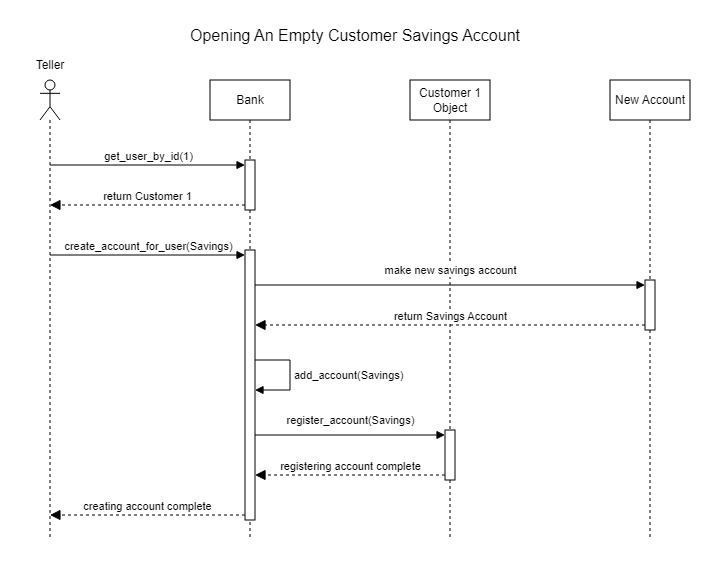

The diagram above was exported from draw.io. Its source (the exported page's mxGraphModel, read from the mxfile embedded in the PNG):
<mxGraphModel dx="888" dy="486" grid="1" gridSize="10" guides="1" tooltips="1" connect="1" arrows="1" fold="1" page="1" pageScale="1" pageWidth="850" pageHeight="1100" background="none" math="0" shadow="0">
  <root>
    <mxCell id="0" />
    <mxCell id="1" parent="0" />
    <mxCell id="3u-QYWKmqPAImZSolwYV-1" parent="1" style="text;html=1;whiteSpace=wrap;strokeColor=none;fillColor=none;align=center;verticalAlign=middle;rounded=0;fontSize=16;" value="Opening An Empty Customer Savings Account" vertex="1">
      <mxGeometry height="30" width="370" x="200" y="300" as="geometry" />
    </mxCell>
    <mxCell id="3u-QYWKmqPAImZSolwYV-15" parent="1" style="shape=umlLifeline;perimeter=lifelinePerimeter;whiteSpace=wrap;html=1;container=1;dropTarget=0;collapsible=0;recursiveResize=0;outlineConnect=0;portConstraint=eastwest;newEdgeStyle={&quot;curved&quot;:0,&quot;rounded&quot;:0};participant=umlActor;" value="" vertex="1">
      <mxGeometry height="460" width="20" x="70" y="360" as="geometry" />
    </mxCell>
    <mxCell id="3u-QYWKmqPAImZSolwYV-16" parent="1" style="text;html=1;whiteSpace=wrap;strokeColor=none;fillColor=none;align=center;verticalAlign=middle;rounded=0;" value="Teller" vertex="1">
      <mxGeometry height="30" width="60" x="50" y="330" as="geometry" />
    </mxCell>
    <mxCell id="3u-QYWKmqPAImZSolwYV-17" parent="1" style="shape=umlLifeline;perimeter=lifelinePerimeter;whiteSpace=wrap;html=1;container=1;dropTarget=0;collapsible=0;recursiveResize=0;outlineConnect=0;portConstraint=eastwest;newEdgeStyle={&quot;curved&quot;:0,&quot;rounded&quot;:0};" value="Bank" vertex="1">
      <mxGeometry height="460" width="80" x="240" y="360" as="geometry" />
    </mxCell>
    <mxCell id="3u-QYWKmqPAImZSolwYV-27" parent="3u-QYWKmqPAImZSolwYV-17" style="html=1;points=[[0,0,0,0,5],[0,1,0,0,-5],[1,0,0,0,5],[1,1,0,0,-5]];perimeter=orthogonalPerimeter;outlineConnect=0;targetShapes=umlLifeline;portConstraint=eastwest;newEdgeStyle={&quot;curved&quot;:0,&quot;rounded&quot;:0};" value="" vertex="1">
      <mxGeometry height="50" width="10" x="35" y="80" as="geometry" />
    </mxCell>
    <mxCell id="IiYcxoZ5xq5hraES89Jc-3" parent="3u-QYWKmqPAImZSolwYV-17" style="html=1;points=[[0,0,0,0,5],[0,1,0,0,-5],[1,0,0,0,5],[1,1,0,0,-5]];perimeter=orthogonalPerimeter;outlineConnect=0;targetShapes=umlLifeline;portConstraint=eastwest;newEdgeStyle={&quot;curved&quot;:0,&quot;rounded&quot;:0};" value="" vertex="1">
      <mxGeometry height="270" width="10" x="35" y="170" as="geometry" />
    </mxCell>
    <mxCell id="fdI07wCaY41UuwLNhwi--9" edge="1" parent="3u-QYWKmqPAImZSolwYV-17" style="html=1;align=left;spacingLeft=2;endArrow=block;rounded=0;edgeStyle=orthogonalEdgeStyle;curved=0;rounded=0;endFill=1;" target="IiYcxoZ5xq5hraES89Jc-3" value="add_account(Savings)">
      <mxGeometry relative="1" as="geometry">
        <mxPoint as="offset" />
        <Array as="points">
          <mxPoint x="80" y="280" />
          <mxPoint x="80" y="310" />
        </Array>
        <mxPoint x="45" y="280" as="sourcePoint" />
        <mxPoint x="45" y="300" as="targetPoint" />
      </mxGeometry>
    </mxCell>
    <mxCell id="3u-QYWKmqPAImZSolwYV-18" parent="1" style="shape=umlLifeline;perimeter=lifelinePerimeter;whiteSpace=wrap;html=1;container=1;dropTarget=0;collapsible=0;recursiveResize=0;outlineConnect=0;portConstraint=eastwest;newEdgeStyle={&quot;curved&quot;:0,&quot;rounded&quot;:0};" value="Customer 1&lt;br&gt;Object" vertex="1">
      <mxGeometry height="460" width="80" x="440" y="360" as="geometry" />
    </mxCell>
    <mxCell id="fdI07wCaY41UuwLNhwi--12" parent="3u-QYWKmqPAImZSolwYV-18" style="html=1;points=[[0,0,0,0,5],[0,1,0,0,-5],[1,0,0,0,5],[1,1,0,0,-5]];perimeter=orthogonalPerimeter;outlineConnect=0;targetShapes=umlLifeline;portConstraint=eastwest;newEdgeStyle={&quot;curved&quot;:0,&quot;rounded&quot;:0};" value="" vertex="1">
      <mxGeometry height="50" width="10" x="35" y="350" as="geometry" />
    </mxCell>
    <mxCell id="3u-QYWKmqPAImZSolwYV-19" parent="1" style="shape=umlLifeline;perimeter=lifelinePerimeter;whiteSpace=wrap;html=1;container=1;dropTarget=0;collapsible=0;recursiveResize=0;outlineConnect=0;portConstraint=eastwest;newEdgeStyle={&quot;curved&quot;:0,&quot;rounded&quot;:0};" value="New Account" vertex="1">
      <mxGeometry height="460" width="80" x="640" y="360" as="geometry" />
    </mxCell>
    <mxCell id="fdI07wCaY41UuwLNhwi--5" parent="3u-QYWKmqPAImZSolwYV-19" style="html=1;points=[[0,0,0,0,5],[0,1,0,0,-5],[1,0,0,0,5],[1,1,0,0,-5]];perimeter=orthogonalPerimeter;outlineConnect=0;targetShapes=umlLifeline;portConstraint=eastwest;newEdgeStyle={&quot;curved&quot;:0,&quot;rounded&quot;:0};" value="" vertex="1">
      <mxGeometry height="50" width="10" x="35" y="200" as="geometry" />
    </mxCell>
    <mxCell id="3u-QYWKmqPAImZSolwYV-28" edge="1" parent="1" source="3u-QYWKmqPAImZSolwYV-15" style="html=1;verticalAlign=bottom;endArrow=block;curved=0;rounded=0;entryX=0;entryY=0;entryDx=0;entryDy=5;endFill=1;" target="3u-QYWKmqPAImZSolwYV-27" value="get_user_by_id(1)">
      <mxGeometry relative="1" x="0.0026" as="geometry">
        <mxPoint as="offset" />
        <mxPoint x="80" y="445" as="sourcePoint" />
      </mxGeometry>
    </mxCell>
    <mxCell id="3u-QYWKmqPAImZSolwYV-29" edge="1" parent="1" source="3u-QYWKmqPAImZSolwYV-27" style="html=1;verticalAlign=bottom;endArrow=block;dashed=1;endSize=8;curved=0;rounded=0;exitX=0;exitY=1;exitDx=0;exitDy=-5;endFill=1;" target="3u-QYWKmqPAImZSolwYV-15" value="return Customer 1">
      <mxGeometry relative="1" as="geometry">
        <Array as="points">
          <mxPoint x="250" y="485" />
          <mxPoint x="110" y="485" />
        </Array>
        <mxPoint x="90" y="490" as="targetPoint" />
      </mxGeometry>
    </mxCell>
    <mxCell id="IiYcxoZ5xq5hraES89Jc-2" edge="1" parent="1" source="3u-QYWKmqPAImZSolwYV-15" style="html=1;verticalAlign=bottom;endArrow=block;curved=0;rounded=0;entryX=0;entryY=0;entryDx=0;entryDy=5;endFill=1;entryPerimeter=0;" target="IiYcxoZ5xq5hraES89Jc-3" value="create_account_for_user(Savings)">
      <mxGeometry relative="1" x="0.0034" as="geometry">
        <mxPoint as="offset" />
        <mxPoint x="60" y="540" as="sourcePoint" />
        <mxPoint x="255" y="540" as="targetPoint" />
      </mxGeometry>
    </mxCell>
    <mxCell id="fdI07wCaY41UuwLNhwi--1" edge="1" parent="1" source="IiYcxoZ5xq5hraES89Jc-3" style="endArrow=block;html=1;rounded=0;entryX=0;entryY=0;entryDx=0;entryDy=5;entryPerimeter=0;endFill=1;" target="fdI07wCaY41UuwLNhwi--5" value="">
      <mxGeometry height="50" relative="1" width="50" as="geometry">
        <Array as="points">
          <mxPoint x="320" y="565" />
        </Array>
        <mxPoint x="287.5" y="570" as="sourcePoint" />
        <mxPoint x="672.5" y="565" as="targetPoint" />
      </mxGeometry>
    </mxCell>
    <mxCell id="fdI07wCaY41UuwLNhwi--2" connectable="0" parent="fdI07wCaY41UuwLNhwi--1" style="edgeLabel;html=1;align=center;verticalAlign=middle;resizable=0;points=[];" value="make new savings account" vertex="1">
      <mxGeometry relative="1" x="0.112" as="geometry">
        <mxPoint x="-22" y="-15" as="offset" />
      </mxGeometry>
    </mxCell>
    <mxCell id="fdI07wCaY41UuwLNhwi--6" edge="1" parent="1" source="fdI07wCaY41UuwLNhwi--5" style="html=1;verticalAlign=bottom;endArrow=block;dashed=1;endSize=8;curved=0;rounded=0;endFill=1;exitX=0;exitY=1;exitDx=0;exitDy=-5;exitPerimeter=0;" target="IiYcxoZ5xq5hraES89Jc-3" value="return Savings Account">
      <mxGeometry relative="1" as="geometry">
        <Array as="points">
          <mxPoint x="470" y="605" />
          <mxPoint x="340" y="605" />
          <mxPoint x="310" y="605" />
        </Array>
        <mxPoint x="677.25" y="600" as="sourcePoint" />
        <mxPoint x="282.75" y="600" as="targetPoint" />
      </mxGeometry>
    </mxCell>
    <mxCell id="fdI07wCaY41UuwLNhwi--13" edge="1" parent="1" source="IiYcxoZ5xq5hraES89Jc-3" style="endArrow=block;html=1;rounded=0;entryX=0;entryY=0;entryDx=0;entryDy=5;entryPerimeter=0;endFill=1;" target="fdI07wCaY41UuwLNhwi--12" value="">
      <mxGeometry height="50" relative="1" width="50" as="geometry">
        <Array as="points">
          <mxPoint x="350" y="715" />
        </Array>
        <mxPoint x="310" y="730" as="sourcePoint" />
        <mxPoint x="700" y="730" as="targetPoint" />
      </mxGeometry>
    </mxCell>
    <mxCell id="fdI07wCaY41UuwLNhwi--14" connectable="0" parent="fdI07wCaY41UuwLNhwi--13" style="edgeLabel;html=1;align=center;verticalAlign=middle;resizable=0;points=[];" value="register_account(Savings)" vertex="1">
      <mxGeometry relative="1" x="0.112" as="geometry">
        <mxPoint x="-11" y="-15" as="offset" />
      </mxGeometry>
    </mxCell>
    <mxCell id="fdI07wCaY41UuwLNhwi--16" edge="1" parent="1" source="fdI07wCaY41UuwLNhwi--12" style="html=1;verticalAlign=bottom;endArrow=block;dashed=1;endSize=8;curved=0;rounded=0;exitX=0;exitY=1;exitDx=0;exitDy=-5;exitPerimeter=0;endFill=1;" target="IiYcxoZ5xq5hraES89Jc-3" value="registering account complete">
      <mxGeometry relative="1" as="geometry">
        <mxPoint x="410" y="760" as="sourcePoint" />
        <mxPoint x="290" y="755" as="targetPoint" />
      </mxGeometry>
    </mxCell>
    <mxCell id="fdI07wCaY41UuwLNhwi--17" edge="1" parent="1" source="IiYcxoZ5xq5hraES89Jc-3" style="html=1;verticalAlign=bottom;endArrow=block;dashed=1;endSize=8;curved=0;rounded=0;exitX=0;exitY=1;exitDx=0;exitDy=-5;exitPerimeter=0;endFill=1;" target="3u-QYWKmqPAImZSolwYV-15" value="creating account complete">
      <mxGeometry relative="1" as="geometry">
        <mxPoint x="240" y="780" as="sourcePoint" />
        <mxPoint x="50" y="780" as="targetPoint" />
      </mxGeometry>
    </mxCell>
  </root>
</mxGraphModel>